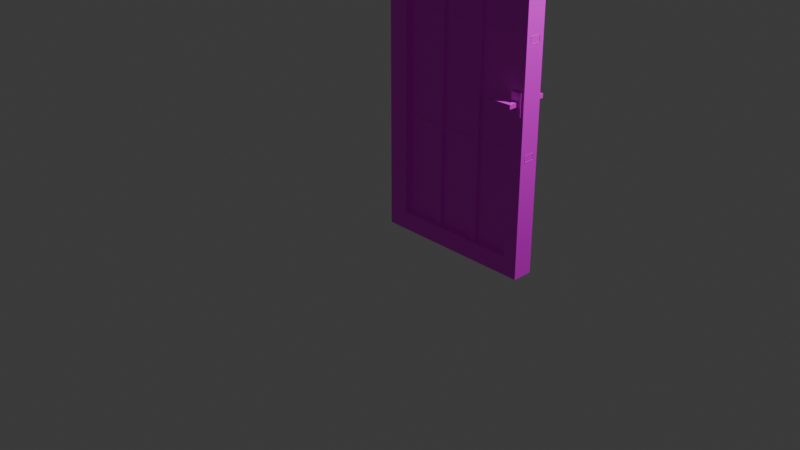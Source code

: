 # Source: PROTO_door.blend  (saved by Blender 4.1.23; exported with 4.5.12 LTS)
import bpy
from mathutils import Matrix  # noqa: F401  (used for matrix-valued properties, if any)

bpy.ops.wm.read_factory_settings(use_empty=True)
scene = bpy.context.scene
scene.name = 'Scene'

# ---- collections
col_collection = bpy.data.collections.new('Collection'); scene.collection.children.link(col_collection)

# ---- images (referenced by path relative to the original .blend; pixels are not part of the script)
import os
ASSET_DIR = os.environ.get("B2B_ASSET_DIR", "")  # directory of the original .blend (textures are referenced by path, not embedded)
HERE = os.path.dirname(os.path.abspath(__file__))  # packed textures are extracted next to this script under _unpacked/

def load_image(name, relpath, width, height, colorspace="sRGB"):
    """Load a texture the original file referenced (path relative to the .blend, or extracted next to this script)."""
    p = next((c for c in (os.path.join(HERE, relpath), os.path.join(ASSET_DIR, relpath)) if relpath and os.path.exists(c)), "")
    if p:
        img = bpy.data.images.load(p, check_existing=True)
        img.name = name
    else:  # same state as the original file: an image datablock whose file is absent (Cycles renders it pink)
        img = bpy.data.images.new(name, width, height)
        img.source = "FILE"
        img.filepath = "//" + (relpath or name)
    img.colorspace_settings.name = colorspace
    return img
img_textures_png = load_image('Textures.png', 'Textures.png', 1024, 1024, 'sRGB')

# ---- materials (node trees are filled in below, after node groups)
mat_material_001 = bpy.data.materials.new('Material.001')
mat_material_001.use_transparent_shadow = False
mat_material_001.diffuse_color = (1.0, 1.0, 1.0, 1.0)
mat_material_001.roughness = 0.364
mat_material_001.specular_intensity = 0.4145

# ---- material node trees
mat_material_001.use_nodes = True; mat_material_001.node_tree.nodes.clear()
_N = mat_material_001.node_tree.nodes; _L = mat_material_001.node_tree.links
n0 = _N.new('ShaderNodeBsdfPrincipled'); n0.name = 'BSDF guidée'; n0.location = (10, 300)
n0.inputs[2].default_value = 0.364
n0.inputs[3].default_value = 1.45
n0.inputs[13].default_value = 0.4145
n0.inputs[27].default_value = (0.0, 0.0, 0.0, 1.0)
n0.inputs[28].default_value = 1.0
n1 = _N.new('ShaderNodeOutputMaterial'); n1.name = 'Sortie matériau'; n1.location = (300, 300)
n2 = _N.new('ShaderNodeNormalMap'); n2.name = 'Carte de normales'; n2.location = (-300, -300)
n2.label = 'Normal/Map'
n2.inputs[0].default_value = 0.0
n3 = _N.new('ShaderNodeTexImage'); n3.name = 'Texture image'; n3.location = (-300, 600)
n3.image = img_textures_png
_L.new(n0.outputs[0], n1.inputs[0])
_L.new(n2.outputs[0], n0.inputs[5])
_L.new(n3.outputs[0], n0.inputs[0])
n1.is_active_output = True

# ---- world
world_world = bpy.data.worlds.new('World'); scene.world = world_world
world_world.use_nodes = True; world_world.node_tree.nodes.clear()
_N = world_world.node_tree.nodes; _L = world_world.node_tree.links
n0 = _N.new('ShaderNodeOutputWorld'); n0.name = 'World Output'; n0.location = (300, 300)
n1 = _N.new('ShaderNodeBackground'); n1.name = 'Background'; n1.location = (10, 300)
n1.inputs[0].default_value = (0.05088, 0.05088, 0.05088, 1.0)
_L.new(n1.outputs[0], n0.inputs[0])
n0.is_active_output = True
world_world.color = (0.05088, 0.05088, 0.05088)
world_world.use_sun_shadow = False
world_world.sun_shadow_jitter_overblur = 0.0

# ---- cameras
cam_camera = bpy.data.cameras.new('Camera')
cam_camera.clip_end = 100.0
cam_camera.ortho_scale = 7.314

# ---- lights
light_light = bpy.data.lights.new('Light', 'POINT')
light_light.transmission_factor = 0.0
light_light.use_soft_falloff = False
light_light.energy = 1000.0
light_light.shadow_soft_size = 0.1
light_light.shadow_maximum_resolution = 0.006
light_light.use_absolute_resolution = True

# ---- meshes
me_mesh_118 = bpy.data.meshes.new('Mesh.118')
me_mesh_118.from_pydata([(-4.584e-06, 2.269, 0.06939), (1.096, 2.269, 0.06939), (1.002, 0.1229, 0.06939), (0.1381, 0.1229, 0.06939), (1.002, 2.155, 0.06939), (0.1381, 2.155, 0.06939), (0.01346, 1.513, 0.03621), (0.01346, 1.47, 0.03621), (1.098, 1.513, 0.03621), (1.098, 1.47, 0.03621), (0.3978, 0.06978, 0.05066), (0.4404, 0.06978, 0.05066), (0.3978, 2.203, 0.05066), (0.4404, 2.203, 0.05066), (0.6977, 0.06978, 0.05066), (0.7404, 0.06978, 0.05066), (0.6978, 2.203, 0.05066), (0.7404, 2.203, 0.05066), (0.08813, 0.0743, 0.03225), (0.08813, 2.162, 0.03225), (1.007, 2.162, 0.03225), (1.007, 0.0743, 0.03225), (1.096, 1.305e-07, 0.06939), (-1.783e-06, 1.131e-08, 0.06939), (1.098, 0.761, 0.03621), (1.098, 0.8037, 0.03621), (0.01346, 0.761, 0.03621), (0.01346, 0.8037, 0.03621), (-4.595e-06, 2.269, -0.0694), (1.096, 2.269, -0.0694), (1.002, 0.1229, -0.0694), (0.1381, 0.1229, -0.0694), (1.002, 2.155, -0.0694), (0.1381, 2.155, -0.0694), (0.01346, 1.513, -0.0362), (0.01346, 1.47, -0.0362), (1.098, 1.513, -0.0362), (1.098, 1.47, -0.0362), (0.3978, 0.06978, -0.05066), (0.4404, 0.06978, -0.05066), (0.3978, 2.203, -0.05066), (0.4404, 2.203, -0.05066), (0.6977, 0.06978, -0.05066), (0.7404, 0.06978, -0.05066), (0.6978, 2.203, -0.05066), (0.7404, 2.203, -0.05066), (0.08813, 0.0743, -0.03224), (0.08813, 2.162, -0.03224), (1.007, 2.162, -0.03224), (1.007, 0.0743, -0.03224), (1.096, 1.079e-07, -0.0694), (-1.793e-06, -1.131e-08, -0.06939), (1.098, 0.761, -0.0362), (1.098, 0.8037, -0.0362), (0.01346, 0.761, -0.0362), (0.01346, 0.8037, -0.0362), (1.002, 0.1229, -5.535e-07), (0.1381, 0.1229, -4.882e-07), (1.002, 2.155, -8.845e-07), (0.1381, 2.155, -8.192e-07), (0.01346, 1.513, -7.053e-07), (1.098, 1.513, -7.871e-07), (0.01346, 1.47, -6.983e-07), (1.098, 1.47, -7.802e-07), (0.3978, 0.06978, -4.992e-07), (0.3978, 2.203, -8.468e-07), (0.4404, 0.06978, -5.024e-07), (0.4404, 2.203, -8.5e-07), (0.6977, 0.06978, -5.218e-07), (0.6978, 2.203, -8.694e-07), (0.7404, 0.06978, -5.25e-07), (0.7404, 2.203, -8.727e-07), (1.098, 0.761, -6.646e-07), (0.01346, 0.761, -5.828e-07), (1.098, 0.8037, -6.716e-07), (0.01346, 0.8037, -5.897e-07), (1.096, 2.269, -9.101e-07), (-4.59e-06, 2.269, -8.274e-07), (-1.788e-06, -7.458e-14, -4.578e-07), (1.096, 1.192e-07, -5.405e-07), (1.009, 1.047, 0.06611), (1.009, 1.047, 0.07941), (1.009, 1.192, 0.06611), (1.009, 1.192, 0.07941), (1.081, 1.192, 0.06611), (1.081, 1.192, 0.07941), (1.081, 1.047, 0.06611), (1.081, 1.047, 0.07941), (1.032, 1.106, 0.07439), (1.058, 1.106, 0.143), (1.032, 1.134, 0.07439), (1.058, 1.134, 0.143), (1.058, 1.134, 0.07439), (1.058, 1.106, 0.07439), (1.032, 1.106, 0.1112), (1.032, 1.134, 0.1112), (0.9013, 1.127, 0.1183), (0.9013, 1.112, 0.1183), (0.9013, 1.112, 0.1358), (0.9013, 1.127, 0.1358), (1.009, 1.047, -0.06611), (1.009, 1.047, -0.07941), (1.009, 1.192, -0.06611), (1.009, 1.192, -0.07941), (1.081, 1.192, -0.06611), (1.081, 1.192, -0.07941), (1.081, 1.047, -0.06611), (1.081, 1.047, -0.07941), (1.032, 1.106, -0.07439), (1.058, 1.106, -0.143), (1.032, 1.134, -0.07439), (1.058, 1.134, -0.143), (1.058, 1.134, -0.07439), (1.058, 1.106, -0.07439), (1.032, 1.106, -0.1112), (1.032, 1.134, -0.1112), (0.9013, 1.127, -0.1183), (0.9013, 1.112, -0.1183), (0.9013, 1.112, -0.1358), (0.9013, 1.127, -0.1358)], [], [(60, 6, 8, 61), (58, 4, 5, 59), (59, 5, 3, 57), (2, 3, 23, 22), (3, 5, 0, 23), (6, 7, 9, 8), (63, 9, 7, 62), (10, 11, 13, 12), (68, 14, 16, 69), (14, 15, 17, 16), (71, 17, 15, 70), (18, 21, 20, 19), (4, 2, 22, 1), (1, 0, 5, 4), (56, 2, 4, 58), (76, 1, 22, 79), (77, 0, 1, 76), (72, 24, 26, 73), (27, 26, 24, 25), (75, 27, 25, 74), (64, 10, 12, 65), (57, 3, 2, 56), (0, 77, 78, 23), (13, 11, 66, 67), (60, 61, 36, 34), (58, 59, 33, 32), (59, 57, 31, 33), (30, 50, 51, 31), (31, 51, 28, 33), (34, 36, 37, 35), (63, 62, 35, 37), (38, 40, 41, 39), (68, 69, 44, 42), (42, 44, 45, 43), (71, 70, 43, 45), (46, 47, 48, 49), (32, 29, 50, 30), (29, 32, 33, 28), (56, 58, 32, 30), (76, 79, 50, 29), (77, 76, 29, 28), (72, 73, 54, 52), (55, 53, 52, 54), (75, 74, 53, 55), (64, 65, 40, 38), (57, 56, 30, 31), (28, 51, 78, 77), (41, 67, 66, 39), (80, 81, 83, 82), (82, 83, 85, 84), (84, 85, 87, 86), (86, 87, 81, 80), (81, 87, 85, 83), (96, 97, 98, 99), (93, 89, 94, 88), (92, 91, 89, 93), (90, 95, 91, 92), (88, 94, 95, 90), (95, 94, 97, 96), (94, 89, 98, 97), (89, 91, 99, 98), (91, 95, 96, 99), (100, 102, 103, 101), (102, 104, 105, 103), (104, 106, 107, 105), (106, 100, 101, 107), (101, 103, 105, 107), (116, 119, 118, 117), (113, 108, 114, 109), (112, 113, 109, 111), (110, 112, 111, 115), (108, 110, 115, 114), (115, 116, 117, 114), (114, 117, 118, 109), (109, 118, 119, 111), (111, 119, 116, 115), (22, 23, 51, 50)])
me_mesh_118.polygons.foreach_set('use_smooth', [True] * 77)
_k = set([(0, 1), (0, 23), (0, 77), (1, 22), (1, 76), (2, 3), (2, 4), (2, 56), (3, 5), (3, 57), (4, 5), (4, 58), (5, 59), (6, 8), (7, 9), (10, 12), (11, 13), (14, 16), (15, 17), (22, 23), (24, 26), (25, 27), (28, 29), (28, 51), (28, 77), (29, 50), (29, 76), (30, 31), (30, 32), (30, 56), (31, 33), (31, 57), (32, 33), (32, 58), (33, 59), (34, 36), (35, 37), (38, 40), (39, 41), (42, 44), (43, 45), (50, 51), (52, 54), (53, 55), (80, 81), (81, 83), (81, 87), (82, 83), (83, 85), (84, 85), (85, 87), (86, 87), (88, 94), (89, 91), (89, 93), (89, 94), (89, 98), (90, 95), (91, 92), (91, 95), (91, 99), (94, 95), (94, 97), (95, 96), (96, 97), (96, 99), (97, 98), (98, 99), (100, 101), (101, 103), (101, 107), (102, 103), (103, 105), (104, 105), (105, 107), (106, 107), (108, 114), (109, 111), (109, 113), (109, 114), (109, 118), (110, 115), (111, 112), (111, 115), (111, 119), (114, 115), (114, 117), (115, 116), (116, 117), (116, 119), (117, 118), (118, 119)])
me_mesh_118.attributes.new('sharp_edge', 'BOOLEAN', 'EDGE').data.foreach_set('value', [ (min(e.vertices), max(e.vertices)) in _k for e in me_mesh_118.edges])
_uv = me_mesh_118.uv_layers.new(name='map1')
_uv.uv.foreach_set('vector', [0.8459, 0.2466, 0.8459, 0.2466, 0.8459, 0.2466, 0.8459, 0.2466, 0.8459, 0.2466, 0.8459, 0.2466, 0.8459, 0.2466, 0.8459, 0.2466, 0.8459, 0.2466, 0.8459, 0.2466, 0.8459, 0.2466, 0.8459, 0.2466, 0.8459, 0.2466, 0.8459, 0.2466, 0.8459, 0.2466, 0.8459, 0.2466, 0.8459, 0.2466, 0.8459, 0.2466, 0.8459, 0.2466, 0.8459, 0.2466, 0.8459, 0.2466, 0.8459, 0.2466, 0.8459, 0.2466, 0.8459, 0.2466, 0.8459, 0.2466, 0.8459, 0.2466, 0.8459, 0.2466, 0.8459, 0.2466, 0.8459, 0.2466, 0.8459, 0.2466, 0.8459, 0.2466, 0.8459, 0.2466, 0.8459, 0.2466, 0.8459, 0.2466, 0.8459, 0.2466, 0.8459, 0.2466, 0.8459, 0.2466, 0.8459, 0.2466, 0.8459, 0.2466, 0.8459, 0.2466, 0.8459, 0.2466, 0.8459, 0.2466, 0.8459, 0.2466, 0.8459, 0.2466, 0.323, 0.1046, 0.3347, 0.1046, 0.3347, 0.1164, 0.323, 0.1164, 0.8459, 0.2466, 0.8459, 0.2466, 0.8459, 0.2466, 0.8459, 0.2466, 0.8459, 0.2466, 0.8459, 0.2466, 0.8459, 0.2466, 0.8459, 0.2466, 0.8459, 0.2466, 0.8459, 0.2466, 0.8459, 0.2466, 0.8459, 0.2466, 0.8459, 0.2466, 0.8459, 0.2466, 0.8459, 0.2466, 0.8459, 0.2466, 0.8459, 0.2466, 0.8459, 0.2466, 0.8459, 0.2466, 0.8459, 0.2466, 0.8459, 0.2466, 0.8459, 0.2466, 0.8459, 0.2466, 0.8459, 0.2466, 0.8459, 0.2466, 0.8459, 0.2466, 0.8459, 0.2466, 0.8459, 0.2466, 0.8459, 0.2466, 0.8459, 0.2466, 0.8459, 0.2466, 0.8459, 0.2466, 0.8459, 0.2466, 0.8459, 0.2466, 0.8459, 0.2466, 0.8459, 0.2466, 0.8459, 0.2466, 0.8459, 0.2466, 0.8459, 0.2466, 0.8459, 0.2466, 0.8459, 0.2466, 0.8459, 0.2466, 0.8459, 0.2466, 0.8459, 0.2466, 0.8459, 0.2466, 0.8459, 0.2466, 0.8459, 0.2466, 0.8459, 0.2466, 0.8459, 0.2466, 0.8459, 0.2466, 0.8459, 0.2466, 0.8459, 0.2466, 0.8459, 0.2466, 0.8459, 0.2466, 0.8459, 0.2466, 0.8459, 0.2466, 0.8459, 0.2466, 0.8459, 0.2466, 0.8459, 0.2466, 0.8459, 0.2466, 0.8459, 0.2466, 0.8459, 0.2466, 0.8459, 0.2466, 0.8459, 0.2466, 0.8459, 0.2466, 0.8459, 0.2466, 0.8459, 0.2466, 0.8459, 0.2466, 0.8459, 0.2466, 0.8459, 0.2466, 0.8459, 0.2466, 0.8459, 0.2466, 0.8459, 0.2466, 0.8459, 0.2466, 0.8459, 0.2466, 0.8459, 0.2466, 0.8459, 0.2466, 0.8459, 0.2466, 0.8459, 0.2466, 0.8459, 0.2466, 0.8459, 0.2466, 0.8459, 0.2466, 0.8459, 0.2466, 0.8459, 0.2466, 0.8459, 0.2466, 0.8459, 0.2466, 0.8459, 0.2466, 0.8459, 0.2466, 0.8459, 0.2466, 0.8459, 0.2466, 0.8459, 0.2466, 0.8459, 0.2466, 0.323, 0.1046, 0.323, 0.1164, 0.3347, 0.1164, 0.3347, 0.1046, 0.8459, 0.2466, 0.8459, 0.2466, 0.8459, 0.2466, 0.8459, 0.2466, 0.8459, 0.2466, 0.8459, 0.2466, 0.8459, 0.2466, 0.8459, 0.2466, 0.8459, 0.2466, 0.8459, 0.2466, 0.8459, 0.2466, 0.8459, 0.2466, 0.8459, 0.2466, 0.8459, 0.2466, 0.8459, 0.2466, 0.8459, 0.2466, 0.8459, 0.2466, 0.8459, 0.2466, 0.8459, 0.2466, 0.8459, 0.2466, 0.8459, 0.2466, 0.8459, 0.2466, 0.8459, 0.2466, 0.8459, 0.2466, 0.8459, 0.2466, 0.8459, 0.2466, 0.8459, 0.2466, 0.8459, 0.2466, 0.8459, 0.2466, 0.8459, 0.2466, 0.8459, 0.2466, 0.8459, 0.2466, 0.8459, 0.2466, 0.8459, 0.2466, 0.8459, 0.2466, 0.8459, 0.2466, 0.8459, 0.2466, 0.8459, 0.2466, 0.8459, 0.2466, 0.8459, 0.2466, 0.8459, 0.2466, 0.8459, 0.2466, 0.8459, 0.2466, 0.8459, 0.2466, 0.8459, 0.2466, 0.8459, 0.2466, 0.8459, 0.2466, 0.8459, 0.2466, 0.8984, 0.7948, 0.8975, 0.7948, 0.8975, 0.7939, 0.8984, 0.7939, 0.8984, 0.7939, 0.8975, 0.7939, 0.8975, 0.793, 0.8984, 0.793, 0.8984, 0.793, 0.8975, 0.793, 0.8975, 0.7921, 0.8984, 0.7921, 0.8984, 0.7921, 0.8975, 0.7921, 0.8975, 0.7911, 0.8984, 0.7911, 0.8975, 0.7948, 0.8965, 0.7948, 0.8965, 0.7939, 0.8975, 0.7939, 0.8979, 0.7939, 0.8979, 0.7948, 0.8975, 0.7948, 0.8975, 0.7939, 0.8984, 0.7921, 0.8974, 0.7921, 0.8979, 0.7911, 0.8984, 0.7911, 0.8984, 0.793, 0.8972, 0.7934, 0.8974, 0.7921, 0.8984, 0.7921, 0.8984, 0.7939, 0.8979, 0.7939, 0.8972, 0.7934, 0.8984, 0.793, 0.8984, 0.7948, 0.8979, 0.7948, 0.8979, 0.7939, 0.8984, 0.7939, 0.8979, 0.7939, 0.8979, 0.7948, 0.8979, 0.7948, 0.8979, 0.7939, 0.8979, 0.7948, 0.8969, 0.7948, 0.8975, 0.7948, 0.8979, 0.7948, 0.8969, 0.7948, 0.8972, 0.7934, 0.8975, 0.7939, 0.8975, 0.7948, 0.8972, 0.7934, 0.8979, 0.7939, 0.8979, 0.7939, 0.8975, 0.7939, 0.8984, 0.7948, 0.8984, 0.7939, 0.8975, 0.7939, 0.8975, 0.7948, 0.8984, 0.7939, 0.8984, 0.793, 0.8975, 0.793, 0.8975, 0.7939, 0.8984, 0.793, 0.8984, 0.7921, 0.8975, 0.7921, 0.8975, 0.793, 0.8984, 0.7921, 0.8984, 0.7911, 0.8975, 0.7911, 0.8975, 0.7921, 0.8975, 0.7948, 0.8975, 0.7939, 0.8965, 0.7939, 0.8965, 0.7948, 0.8979, 0.7939, 0.8975, 0.7939, 0.8975, 0.7948, 0.8979, 0.7948, 0.8984, 0.7921, 0.8984, 0.7911, 0.8979, 0.7911, 0.8974, 0.7921, 0.8984, 0.793, 0.8984, 0.7921, 0.8974, 0.7921, 0.8972, 0.7934, 0.8984, 0.7939, 0.8984, 0.793, 0.8972, 0.7934, 0.8979, 0.7939, 0.8984, 0.7948, 0.8984, 0.7939, 0.8979, 0.7939, 0.8979, 0.7948, 0.8979, 0.7939, 0.8979, 0.7939, 0.8979, 0.7948, 0.8979, 0.7948, 0.8979, 0.7948, 0.8979, 0.7948, 0.8975, 0.7948, 0.8969, 0.7948, 0.8969, 0.7948, 0.8975, 0.7948, 0.8975, 0.7939, 0.8972, 0.7934, 0.8972, 0.7934, 0.8975, 0.7939, 0.8979, 0.7939, 0.8979, 0.7939, 0.8459, 0.2466, 0.8459, 0.2466, 0.8459, 0.2466, 0.8459, 0.2466])
me_mesh_118.materials.append(mat_material_001)
me_mesh_118.update()
me_mesh_118.normals_split_custom_set([tuple(v) for v in zip(*[iter([1.099e-07, 1.0, 0.0, 1.099e-07, 1.0, 0.0, 1.099e-07, 1.0, 0.0, 1.099e-07, 1.0, 0.0, -5.517e-07, -1.0, 0.0, -5.517e-07, -1.0, 0.0, -5.517e-07, -1.0, 0.0, -5.517e-07, -1.0, 0.0, 1.0, -3.436e-06, 0.0, 1.0, -3.435e-06, 0.0, 1.0, -3.435e-06, 0.0, 1.0, -3.436e-06, 0.0, 7.61e-08, 1.653e-07, 1.0, 6.454e-08, 1.655e-07, 1.0, 6.316e-08, 1.652e-07, 1.0, 7.656e-08, 1.658e-07, 1.0, 6.454e-08, 1.655e-07, 1.0, 6.1e-08, 1.877e-07, 1.0, 5.933e-08, 1.839e-07, 1.0, 6.316e-08, 1.652e-07, 1.0, 7.55e-08, 1.746e-07, 1.0, 7.55e-08, 1.746e-07, 1.0, 7.55e-08, 1.746e-07, 1.0, 7.55e-08, 1.746e-07, 1.0, 0.0, -1.0, 5.232e-08, 0.0, -1.0, 1.046e-07, 0.0, -1.0, 1.046e-07, 0.0, -1.0, 5.232e-08, 0.0, 1.624e-07, 1.0, 0.0, 1.624e-07, 1.0, 0.0, 1.624e-07, 1.0, 0.0, 1.624e-07, 1.0, -1.0, 1.001e-06, -1.052e-12, -1.0, 9.994e-07, -2.103e-12, -1.0, 9.994e-07, -2.103e-12, -1.0, 1.001e-06, -1.052e-12, -8.185e-08, 1.624e-07, 1.0, -8.185e-08, 1.624e-07, 1.0, -8.185e-08, 1.624e-07, 1.0, -8.185e-08, 1.624e-07, 1.0, 1.0, -9.846e-07, 0.0, 1.0, -9.649e-07, 0.0, 1.0, -9.649e-07, 0.0, 1.0, -9.846e-07, 0.0, 7.355e-08, 1.641e-07, 1.0, 7.355e-08, 1.641e-07, 1.0, 7.355e-08, 1.641e-07, 1.0, 7.355e-08, 1.641e-07, 1.0, 7.267e-08, 1.857e-07, 1.0, 7.61e-08, 1.653e-07, 1.0, 7.656e-08, 1.658e-07, 1.0, 7.24e-08, 1.898e-07, 1.0, 7.24e-08, 1.898e-07, 1.0, 5.933e-08, 1.839e-07, 1.0, 6.1e-08, 1.877e-07, 1.0, 7.267e-08, 1.857e-07, 1.0, -1.0, -1.43e-06, 1.613e-12, -1.0, -1.427e-06, 0.0, -1.0, -1.427e-06, 0.0, -1.0, -1.43e-06, 1.613e-12, 1.0, 8.96e-08, -9.025e-14, 1.0, 9.464e-08, -1.805e-13, 1.0, 9.464e-08, -1.805e-13, 1.0, 8.96e-08, -9.025e-14, -1.741e-06, 1.0, 1.568e-06, -1.741e-06, 1.0, 0.0, -1.741e-06, 1.0, 0.0, -1.741e-06, 1.0, 1.568e-06, 1.649e-07, -1.0, 2.708e-08, 1.649e-07, -1.0, 5.416e-08, 1.649e-07, -1.0, 5.416e-08, 1.649e-07, -1.0, 2.708e-08, 7.55e-08, 1.746e-07, 1.0, 7.55e-08, 1.746e-07, 1.0, 7.55e-08, 1.746e-07, 1.0, 7.55e-08, 1.746e-07, 1.0, -1.649e-07, 1.0, 0.0, -1.649e-07, 1.0, 0.0, -1.649e-07, 1.0, 0.0, -1.649e-07, 1.0, 0.0, -1.0, 9.823e-07, -1.052e-12, -1.0, 9.821e-07, -2.103e-12, -1.0, 9.821e-07, -2.103e-12, -1.0, 9.823e-07, -1.052e-12, -1.379e-07, 1.0, -2.484e-07, -1.379e-07, 1.0, -2.484e-07, -1.379e-07, 1.0, -2.484e-07, -1.379e-07, 1.0, -2.484e-07, -1.0, -1.235e-06, 7.55e-08, -1.0, -1.235e-06, 7.55e-08, -1.0, -1.235e-06, 7.55e-08, -1.0, -1.235e-06, 7.55e-08, 1.0, -9.788e-07, 2.103e-12, 1.0, -9.788e-07, 2.103e-12, 1.0, -9.805e-07, 1.052e-12, 1.0, -9.805e-07, 1.052e-12, 1.099e-07, 1.0, 0.0, 1.099e-07, 1.0, 0.0, 1.099e-07, 1.0, 0.0, 1.099e-07, 1.0, 0.0, -5.517e-07, -1.0, 0.0, -5.517e-07, -1.0, 0.0, -5.517e-07, -1.0, 0.0, -5.517e-07, -1.0, 0.0, 1.0, -3.436e-06, 0.0, 1.0, -3.436e-06, 0.0, 1.0, -3.437e-06, 0.0, 1.0, -3.437e-06, 0.0, -9.53e-08, -1.653e-07, -1.0, -9.137e-08, -1.658e-07, -1.0, -5.432e-08, -1.652e-07, -1.0, -5.642e-08, -1.655e-07, -1.0, -5.642e-08, -1.655e-07, -1.0, -5.432e-08, -1.652e-07, -1.0, -5.227e-08, -1.839e-07, -1.0, -5.551e-08, -1.877e-07, -1.0, -7.55e-08, -1.746e-07, -1.0, -7.55e-08, -1.746e-07, -1.0, -7.55e-08, -1.746e-07, -1.0, -7.55e-08, -1.746e-07, -1.0, 0.0, -1.0, 5.232e-08, 0.0, -1.0, 5.232e-08, 0.0, -1.0, 0.0, 0.0, -1.0, 0.0, 0.0, -1.624e-07, -1.0, 0.0, -1.624e-07, -1.0, 0.0, -1.624e-07, -1.0, 0.0, -1.624e-07, -1.0, -1.0, 1.001e-06, -1.052e-12, -1.0, 1.001e-06, -1.052e-12, -1.0, 1.003e-06, 0.0, -1.0, 1.003e-06, 0.0, 8.185e-08, -1.624e-07, -1.0, 8.185e-08, -1.624e-07, -1.0, 8.185e-08, -1.624e-07, -1.0, 8.185e-08, -1.624e-07, -1.0, 1.0, -9.846e-07, 0.0, 1.0, -9.846e-07, 0.0, 1.0, -1.004e-06, 0.0, 1.0, -1.004e-06, 0.0, -7.38e-08, -1.641e-07, -1.0, -7.38e-08, -1.641e-07, -1.0, -7.38e-08, -1.641e-07, -1.0, -7.38e-08, -1.641e-07, -1.0, -9.389e-08, -1.857e-07, -1.0, -9.08e-08, -1.898e-07, -1.0, -9.137e-08, -1.658e-07, -1.0, -9.53e-08, -1.653e-07, -1.0, -9.08e-08, -1.898e-07, -1.0, -9.389e-08, -1.857e-07, -1.0, -5.551e-08, -1.877e-07, -1.0, -5.227e-08, -1.839e-07, -1.0, -1.0, -1.43e-06, 1.613e-12, -1.0, -1.43e-06, 1.613e-12, -1.0, -1.432e-06, 3.225e-12, -1.0, -1.432e-06, 3.225e-12, 1.0, 8.96e-08, -9.025e-14, 1.0, 8.96e-08, -9.025e-14, 1.0, 8.456e-08, 0.0, 1.0, 8.456e-08, 0.0, -1.741e-06, 1.0, 1.568e-06, -1.741e-06, 1.0, 1.568e-06, -1.741e-06, 1.0, 3.135e-06, -1.741e-06, 1.0, 3.135e-06, 1.649e-07, -1.0, 2.708e-08, 1.649e-07, -1.0, 2.708e-08, 1.649e-07, -1.0, 0.0, 1.649e-07, -1.0, 0.0, -7.452e-08, -1.746e-07, -1.0, -7.452e-08, -1.746e-07, -1.0, -7.452e-08, -1.746e-07, -1.0, -7.452e-08, -1.746e-07, -1.0, -1.649e-07, 1.0, 0.0, -1.649e-07, 1.0, 0.0, -1.649e-07, 1.0, 0.0, -1.649e-07, 1.0, 0.0, -1.0, 9.823e-07, -1.052e-12, -1.0, 9.823e-07, -1.052e-12, -1.0, 9.825e-07, 0.0, -1.0, 9.825e-07, 0.0, -1.379e-07, 1.0, -2.484e-07, -1.379e-07, 1.0, -2.484e-07, -1.379e-07, 1.0, -2.484e-07, -1.379e-07, 1.0, -2.484e-07, -1.0, -1.235e-06, 7.55e-08, -1.0, -1.235e-06, 7.55e-08, -1.0, -1.235e-06, 7.55e-08, -1.0, -1.235e-06, 7.55e-08, 1.0, -9.822e-07, 0.0, 1.0, -9.805e-07, 1.052e-12, 1.0, -9.805e-07, 1.052e-12, 1.0, -9.822e-07, 0.0, -1.0, -1.64e-05, 0.0, -1.0, -1.64e-05, 0.0, -1.0, -1.64e-05, 0.0, -1.0, -1.64e-05, 0.0, 0.0, 1.0, 0.0, 0.0, 1.0, 0.0, 0.0, 1.0, 0.0, 0.0, 1.0, 0.0, 1.0, 0.0, 0.0, 1.0, 0.0, 0.0, 1.0, 0.0, 0.0, 1.0, 0.0, 0.0, 0.0, -1.0, 0.0, 0.0, -1.0, 0.0, 0.0, -1.0, 0.0, 0.0, -1.0, 0.0, 0.0, 1.54e-07, 1.0, 0.0, 1.54e-07, 1.0, 0.0, 1.54e-07, 1.0, 0.0, 1.54e-07, 1.0, -1.0, 0.0, 0.0, -1.0, 0.0, 0.0, -1.0, 0.0, 0.0, -1.0, 0.0, 0.0, 0.0, -1.0, 0.0, -0.00997, -0.9999, -0.002613, 0.008781, -0.9999, 0.006746, 0.0, -1.0, 0.0, 1.0, 0.0, 0.0, 1.0, 0.0, 0.0, 1.0, 0.0, 0.0, 1.0, 0.0, 0.0, 0.0, 1.0, 0.0, 0.008778, 0.9999, 0.00675, -0.00997, 0.9999, -0.002613, 0.0, 1.0, 0.0, -1.0, -8.326e-05, 0.0, -1.0, -8.326e-05, 0.0, -1.0, -8.326e-05, 0.0, -1.0, -8.326e-05, 0.0, -0.05481, -3.384e-06, -0.9985, -0.05481, -3.384e-06, -0.9985, -0.05481, -3.384e-06, -0.9985, -0.05481, -3.384e-06, -0.9985, -0.05457, -0.9982, 0.02609, -0.0525, -0.9982, 0.02873, -0.04384, -0.9988, 0.02324, -0.04384, -0.9988, 0.02324, -0.04568, 0.0, 0.999, -0.04568, 0.0, 0.999, -0.04568, 0.0, 0.999, -0.04568, 0.0, 0.999, -0.0525, 0.9982, 0.02873, -0.05457, 0.9982, 0.02609, -0.04384, 0.9988, 0.02324, -0.04384, 0.9988, 0.02324, -1.0, -1.698e-05, 0.0, -1.0, -1.698e-05, 0.0, -1.0, -1.698e-05, 0.0, -1.0, -1.698e-05, 0.0, 0.0, 1.0, 0.0, 0.0, 1.0, 0.0, 0.0, 1.0, 0.0, 0.0, 1.0, 0.0, 1.0, -3.05e-08, 0.0, 1.0, -3.05e-08, 0.0, 1.0, -3.05e-08, 0.0, 1.0, -3.05e-08, 0.0, 0.0, -1.0, 0.0, 0.0, -1.0, 0.0, 0.0, -1.0, 0.0, 0.0, -1.0, 0.0, 0.0, -1.54e-07, -1.0, 0.0, -1.54e-07, -1.0, 0.0, -1.54e-07, -1.0, 0.0, -1.54e-07, -1.0, -1.0, 0.0, 0.0, -1.0, 0.0, 0.0, -1.0, 0.0, 0.0, -1.0, 0.0, 0.0, 0.0, -1.0, 0.0, 0.0, -1.0, 0.0, 0.008779, -0.9999, -0.006749, -0.00997, -0.9999, 0.002613, 1.0, 0.0, 0.0, 1.0, 0.0, 0.0, 1.0, 0.0, 0.0, 1.0, 0.0, 0.0, 0.0, 1.0, 0.0, 0.0, 1.0, 0.0, -0.009969, 0.9999, 0.002615, 0.008781, 0.9999, -0.006746, -1.0, -8.349e-05, 0.0, -1.0, -8.349e-05, 0.0, -1.0, -8.349e-05, 0.0, -1.0, -8.349e-05, 0.0, -0.05481, -2.631e-06, 0.9985, -0.05481, -2.631e-06, 0.9985, -0.05481, -2.631e-06, 0.9985, -0.05481, -2.631e-06, 0.9985, -0.05457, -0.9982, -0.02609, -0.04384, -0.9988, -0.02324, -0.04384, -0.9988, -0.02324, -0.0525, -0.9982, -0.02873, -0.04567, 0.0, -0.999, -0.04567, 0.0, -0.999, -0.04567, 0.0, -0.999, -0.04567, 0.0, -0.999, -0.0525, 0.9982, -0.02873, -0.04384, 0.9988, -0.02324, -0.04384, 0.9988, -0.02324, -0.05457, 0.9982, -0.02609, 1.088e-07, -1.0, 1.629e-07, 1.088e-07, -1.0, 1.629e-07, 1.088e-07, -1.0, 1.629e-07, 1.088e-07, -1.0, 1.629e-07])] * 3)])

# ---- objects
ob_light = bpy.data.objects.new('Light', light_light)
ob_camera = bpy.data.objects.new('Camera', cam_camera)
ob_door_001 = bpy.data.objects.new('door_001', me_mesh_118)

# ---- transforms, parenting, visibility, modifiers, constraints
ob_light.location = (4.076, 1.005, 5.904)
ob_light.rotation_euler = (0.6503, 0.05522, 1.866)
ob_light.lock_rotations_4d = False
ob_light.empty_display_type = 'ARROWS'
ob_light.color = (0.0, 0.0, 0.0, 0.0)
ob_light.lineart.crease_threshold = 0.0
ob_camera.location = (7.359, -6.926, 4.958)
ob_camera.rotation_euler = (1.109, 0.0, 0.8149)
ob_camera.lock_rotations_4d = False
ob_camera.empty_display_type = 'ARROWS'
ob_camera.color = (0.0, 0.0, 0.0, 0.0)
ob_camera.display_type = 'WIRE'
ob_camera.lineart.crease_threshold = 0.0
ob_door_001.location = (0.0, 0.0, 0.0)
ob_door_001.rotation_euler = (1.571, -0.0, 0.0)
ob_door_001.scale = (1.5, 1.5, 1.5)
ob_door_001.color = (0.8, 0.8, 0.8, 1.0)

# ---- collection membership
col_collection.objects.link(ob_light)
col_collection.objects.link(ob_camera)
col_collection.objects.link(ob_door_001)

# ---- scene / render settings (as saved in the file)
scene.camera = ob_camera
scene.frame_start = 1; scene.frame_end = 250; scene.frame_set(1)
scene.render.engine = 'BLENDER_EEVEE_NEXT'
scene.cycles.sampling_pattern = 'TABULATED_SOBOL'
scene.eevee.ray_tracing_options.trace_max_roughness = 0.0
bpy.context.view_layer.update()
